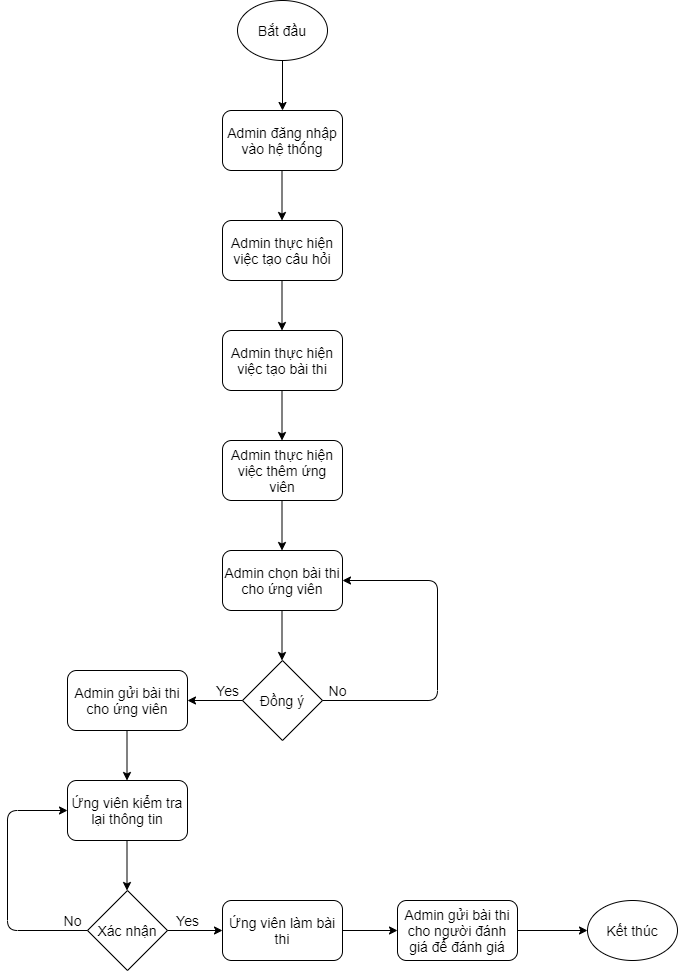

The diagram above was exported from draw.io. Its source (the exported page's mxGraphModel, read from the mxfile embedded in the PNG):
<mxGraphModel dx="1422" dy="754" grid="1" gridSize="10" guides="1" tooltips="1" connect="1" arrows="1" fold="1" page="1" pageScale="1" pageWidth="850" pageHeight="1100" math="0" shadow="0">
  <root>
    <mxCell id="0" />
    <mxCell id="1" parent="0" />
    <mxCell id="PAzD0VY_bM9tKPtVhAiK-1" value="Bắt đầu" style="ellipse;whiteSpace=wrap;html=1;fontSize=14;" vertex="1" parent="1">
      <mxGeometry x="360" y="40" width="90" height="60" as="geometry" />
    </mxCell>
    <mxCell id="PAzD0VY_bM9tKPtVhAiK-2" value="" style="endArrow=classic;html=1;exitX=0.5;exitY=1;exitDx=0;exitDy=0;fontSize=14;" edge="1" parent="1" source="PAzD0VY_bM9tKPtVhAiK-1">
      <mxGeometry width="50" height="50" relative="1" as="geometry">
        <mxPoint x="400" y="180" as="sourcePoint" />
        <mxPoint x="405" y="150" as="targetPoint" />
      </mxGeometry>
    </mxCell>
    <mxCell id="PAzD0VY_bM9tKPtVhAiK-4" value="Admin đăng nhập vào hệ thống" style="rounded=1;whiteSpace=wrap;html=1;fontSize=14;" vertex="1" parent="1">
      <mxGeometry x="345" y="150" width="120" height="60" as="geometry" />
    </mxCell>
    <mxCell id="PAzD0VY_bM9tKPtVhAiK-5" value="Admin thực hiện việc tạo câu hỏi" style="rounded=1;whiteSpace=wrap;html=1;fontSize=14;" vertex="1" parent="1">
      <mxGeometry x="345" y="260" width="120" height="60" as="geometry" />
    </mxCell>
    <mxCell id="PAzD0VY_bM9tKPtVhAiK-6" value="" style="endArrow=classic;html=1;exitX=0.5;exitY=1;exitDx=0;exitDy=0;fontSize=14;" edge="1" parent="1">
      <mxGeometry width="50" height="50" relative="1" as="geometry">
        <mxPoint x="404.5" y="210" as="sourcePoint" />
        <mxPoint x="404.5" y="260" as="targetPoint" />
      </mxGeometry>
    </mxCell>
    <mxCell id="PAzD0VY_bM9tKPtVhAiK-7" value="Admin thực hiện việc tạo bài thi" style="rounded=1;whiteSpace=wrap;html=1;fontSize=14;" vertex="1" parent="1">
      <mxGeometry x="345" y="370" width="120" height="60" as="geometry" />
    </mxCell>
    <mxCell id="PAzD0VY_bM9tKPtVhAiK-8" value="" style="endArrow=classic;html=1;exitX=0.5;exitY=1;exitDx=0;exitDy=0;fontSize=14;" edge="1" parent="1">
      <mxGeometry width="50" height="50" relative="1" as="geometry">
        <mxPoint x="404.5" y="320" as="sourcePoint" />
        <mxPoint x="404.5" y="370" as="targetPoint" />
      </mxGeometry>
    </mxCell>
    <mxCell id="PAzD0VY_bM9tKPtVhAiK-9" value="" style="endArrow=classic;html=1;exitX=0.5;exitY=1;exitDx=0;exitDy=0;fontSize=14;" edge="1" parent="1">
      <mxGeometry width="50" height="50" relative="1" as="geometry">
        <mxPoint x="404.5" y="430" as="sourcePoint" />
        <mxPoint x="404.5" y="480" as="targetPoint" />
      </mxGeometry>
    </mxCell>
    <mxCell id="PAzD0VY_bM9tKPtVhAiK-10" value="Admin thực hiện việc thêm ứng viên" style="rounded=1;whiteSpace=wrap;html=1;fontSize=14;" vertex="1" parent="1">
      <mxGeometry x="345" y="480" width="120" height="60" as="geometry" />
    </mxCell>
    <mxCell id="PAzD0VY_bM9tKPtVhAiK-11" value="" style="endArrow=classic;html=1;exitX=0.5;exitY=1;exitDx=0;exitDy=0;fontSize=14;" edge="1" parent="1">
      <mxGeometry width="50" height="50" relative="1" as="geometry">
        <mxPoint x="404.5" y="540" as="sourcePoint" />
        <mxPoint x="404.5" y="590" as="targetPoint" />
      </mxGeometry>
    </mxCell>
    <mxCell id="PAzD0VY_bM9tKPtVhAiK-12" value="Admin chọn bài thi cho ứng viên" style="rounded=1;whiteSpace=wrap;html=1;fontSize=14;" vertex="1" parent="1">
      <mxGeometry x="345" y="590" width="120" height="60" as="geometry" />
    </mxCell>
    <mxCell id="PAzD0VY_bM9tKPtVhAiK-13" value="Đồng ý" style="rhombus;whiteSpace=wrap;html=1;fontSize=14;" vertex="1" parent="1">
      <mxGeometry x="365" y="700" width="80" height="80" as="geometry" />
    </mxCell>
    <mxCell id="PAzD0VY_bM9tKPtVhAiK-15" value="" style="endArrow=classic;html=1;exitX=0.5;exitY=1;exitDx=0;exitDy=0;fontSize=14;" edge="1" parent="1">
      <mxGeometry width="50" height="50" relative="1" as="geometry">
        <mxPoint x="404.5" y="650" as="sourcePoint" />
        <mxPoint x="404.5" y="700" as="targetPoint" />
      </mxGeometry>
    </mxCell>
    <mxCell id="PAzD0VY_bM9tKPtVhAiK-16" value="" style="endArrow=classic;html=1;exitX=1;exitY=0.5;exitDx=0;exitDy=0;entryX=1;entryY=0.5;entryDx=0;entryDy=0;fontSize=14;" edge="1" parent="1" source="PAzD0VY_bM9tKPtVhAiK-13" target="PAzD0VY_bM9tKPtVhAiK-12">
      <mxGeometry width="50" height="50" relative="1" as="geometry">
        <mxPoint x="400" y="870" as="sourcePoint" />
        <mxPoint x="560" y="620" as="targetPoint" />
        <Array as="points">
          <mxPoint x="560" y="740" />
          <mxPoint x="560" y="620" />
        </Array>
      </mxGeometry>
    </mxCell>
    <mxCell id="PAzD0VY_bM9tKPtVhAiK-17" value="No" style="text;html=1;align=center;verticalAlign=middle;resizable=0;points=[];autosize=1;strokeColor=none;fillColor=none;fontSize=14;" vertex="1" parent="1">
      <mxGeometry x="445" y="720" width="30" height="20" as="geometry" />
    </mxCell>
    <mxCell id="PAzD0VY_bM9tKPtVhAiK-18" value="" style="endArrow=classic;html=1;exitX=0;exitY=0.5;exitDx=0;exitDy=0;fontSize=14;entryX=1;entryY=0.5;entryDx=0;entryDy=0;" edge="1" parent="1" source="PAzD0VY_bM9tKPtVhAiK-13" target="PAzD0VY_bM9tKPtVhAiK-20">
      <mxGeometry width="50" height="50" relative="1" as="geometry">
        <mxPoint x="340" y="715" as="sourcePoint" />
        <mxPoint x="340" y="765" as="targetPoint" />
      </mxGeometry>
    </mxCell>
    <mxCell id="PAzD0VY_bM9tKPtVhAiK-19" value="Yes" style="text;html=1;align=center;verticalAlign=middle;resizable=0;points=[];autosize=1;strokeColor=none;fillColor=none;fontSize=14;" vertex="1" parent="1">
      <mxGeometry x="330" y="720" width="40" height="20" as="geometry" />
    </mxCell>
    <mxCell id="PAzD0VY_bM9tKPtVhAiK-20" value="Admin gửi bài thi cho ứng viên" style="rounded=1;whiteSpace=wrap;html=1;fontSize=14;" vertex="1" parent="1">
      <mxGeometry x="190" y="710" width="120" height="60" as="geometry" />
    </mxCell>
    <mxCell id="PAzD0VY_bM9tKPtVhAiK-21" value="" style="endArrow=classic;html=1;exitX=0.5;exitY=1;exitDx=0;exitDy=0;fontSize=14;" edge="1" parent="1">
      <mxGeometry width="50" height="50" relative="1" as="geometry">
        <mxPoint x="249.5" y="770" as="sourcePoint" />
        <mxPoint x="249.5" y="820" as="targetPoint" />
      </mxGeometry>
    </mxCell>
    <mxCell id="PAzD0VY_bM9tKPtVhAiK-22" value="Ứng viên kiểm tra lại thông tin" style="rounded=1;whiteSpace=wrap;html=1;fontSize=14;" vertex="1" parent="1">
      <mxGeometry x="190" y="820" width="120" height="60" as="geometry" />
    </mxCell>
    <mxCell id="PAzD0VY_bM9tKPtVhAiK-23" value="Xác nhận" style="rhombus;whiteSpace=wrap;html=1;fontSize=14;" vertex="1" parent="1">
      <mxGeometry x="210" y="930" width="80" height="80" as="geometry" />
    </mxCell>
    <mxCell id="PAzD0VY_bM9tKPtVhAiK-24" value="" style="endArrow=classic;html=1;exitX=0.5;exitY=1;exitDx=0;exitDy=0;fontSize=14;" edge="1" parent="1">
      <mxGeometry width="50" height="50" relative="1" as="geometry">
        <mxPoint x="249.5" y="880" as="sourcePoint" />
        <mxPoint x="249.5" y="930" as="targetPoint" />
      </mxGeometry>
    </mxCell>
    <mxCell id="PAzD0VY_bM9tKPtVhAiK-26" value="No" style="text;html=1;align=center;verticalAlign=middle;resizable=0;points=[];autosize=1;strokeColor=none;fillColor=none;fontSize=14;" vertex="1" parent="1">
      <mxGeometry x="180" y="950" width="30" height="20" as="geometry" />
    </mxCell>
    <mxCell id="PAzD0VY_bM9tKPtVhAiK-27" value="" style="endArrow=classic;html=1;exitX=1;exitY=0.5;exitDx=0;exitDy=0;fontSize=14;entryX=0;entryY=0.5;entryDx=0;entryDy=0;" edge="1" parent="1" source="PAzD0VY_bM9tKPtVhAiK-23" target="PAzD0VY_bM9tKPtVhAiK-29">
      <mxGeometry width="50" height="50" relative="1" as="geometry">
        <mxPoint x="404.66" y="890" as="sourcePoint" />
        <mxPoint x="404.66" y="940" as="targetPoint" />
      </mxGeometry>
    </mxCell>
    <mxCell id="PAzD0VY_bM9tKPtVhAiK-28" value="Yes" style="text;html=1;align=center;verticalAlign=middle;resizable=0;points=[];autosize=1;strokeColor=none;fillColor=none;fontSize=14;" vertex="1" parent="1">
      <mxGeometry x="290" y="950" width="40" height="20" as="geometry" />
    </mxCell>
    <mxCell id="PAzD0VY_bM9tKPtVhAiK-29" value="Ứng viên làm bài thi" style="rounded=1;whiteSpace=wrap;html=1;fontSize=14;" vertex="1" parent="1">
      <mxGeometry x="345" y="940" width="120" height="60" as="geometry" />
    </mxCell>
    <mxCell id="PAzD0VY_bM9tKPtVhAiK-30" value="Admin gửi bài thi cho người đánh giá để đánh giá" style="rounded=1;whiteSpace=wrap;html=1;fontSize=14;" vertex="1" parent="1">
      <mxGeometry x="520" y="940" width="120" height="60" as="geometry" />
    </mxCell>
    <mxCell id="PAzD0VY_bM9tKPtVhAiK-31" value="" style="endArrow=classic;html=1;exitX=1;exitY=0.5;exitDx=0;exitDy=0;fontSize=14;" edge="1" parent="1" source="PAzD0VY_bM9tKPtVhAiK-29">
      <mxGeometry width="50" height="50" relative="1" as="geometry">
        <mxPoint x="404.5800000000001" y="1000" as="sourcePoint" />
        <mxPoint x="520" y="970" as="targetPoint" />
      </mxGeometry>
    </mxCell>
    <mxCell id="PAzD0VY_bM9tKPtVhAiK-32" value="" style="endArrow=classic;html=1;exitX=1;exitY=0.5;exitDx=0;exitDy=0;fontSize=14;" edge="1" parent="1" source="PAzD0VY_bM9tKPtVhAiK-30">
      <mxGeometry width="50" height="50" relative="1" as="geometry">
        <mxPoint x="404.58000000000015" y="1110" as="sourcePoint" />
        <mxPoint x="710" y="970" as="targetPoint" />
      </mxGeometry>
    </mxCell>
    <mxCell id="PAzD0VY_bM9tKPtVhAiK-33" value="Kết thúc" style="ellipse;whiteSpace=wrap;html=1;fontSize=14;" vertex="1" parent="1">
      <mxGeometry x="710" y="940" width="90" height="60" as="geometry" />
    </mxCell>
    <mxCell id="PAzD0VY_bM9tKPtVhAiK-34" value="" style="endArrow=classic;html=1;exitX=0;exitY=0.5;exitDx=0;exitDy=0;fontSize=14;entryX=0;entryY=0.5;entryDx=0;entryDy=0;" edge="1" parent="1" source="PAzD0VY_bM9tKPtVhAiK-23" target="PAzD0VY_bM9tKPtVhAiK-22">
      <mxGeometry width="50" height="50" relative="1" as="geometry">
        <mxPoint x="390" y="790" as="sourcePoint" />
        <mxPoint x="130" y="850" as="targetPoint" />
        <Array as="points">
          <mxPoint x="130" y="970" />
          <mxPoint x="130" y="850" />
        </Array>
      </mxGeometry>
    </mxCell>
  </root>
</mxGraphModel>